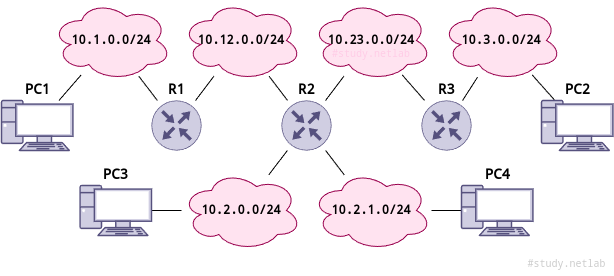

The diagram above was exported from draw.io. Its source (the exported page's mxGraphModel, read from the mxfile embedded in the PNG):
<mxGraphModel dx="1195" dy="696" grid="1" gridSize="10" guides="1" tooltips="1" connect="1" arrows="1" fold="1" page="1" pageScale="1" pageWidth="827" pageHeight="1169" math="0" shadow="0">
  <root>
    <mxCell id="0" />
    <mxCell id="1" parent="0" />
    <mxCell id="mZcrOyh0LTMMup6A41_K-6" style="rounded=0;orthogonalLoop=1;jettySize=auto;html=1;endArrow=none;endFill=0;fontStyle=1;strokeWidth=1;fontFamily=Noto Mono;" parent="1" source="mZcrOyh0LTMMup6A41_K-1" target="mZcrOyh0LTMMup6A41_K-5" edge="1">
      <mxGeometry relative="1" as="geometry" />
    </mxCell>
    <mxCell id="mZcrOyh0LTMMup6A41_K-1" value="10.1.0.0/24" style="ellipse;shape=cloud;whiteSpace=wrap;html=1;fontStyle=1;fontFamily=Noto Mono;fillColor=#FFE3F0;strokeColor=#99004D;" parent="1" vertex="1">
      <mxGeometry x="120" y="40" width="120" height="80" as="geometry" />
    </mxCell>
    <mxCell id="mZcrOyh0LTMMup6A41_K-2" value="10.12.0.0/24" style="ellipse;shape=cloud;whiteSpace=wrap;html=1;fontStyle=1;fontFamily=Noto Mono;fillColor=#FFE3F0;strokeColor=#99004D;" parent="1" vertex="1">
      <mxGeometry x="250" y="40" width="120" height="80" as="geometry" />
    </mxCell>
    <mxCell id="mZcrOyh0LTMMup6A41_K-3" value="10.23.0.0/24" style="ellipse;shape=cloud;whiteSpace=wrap;html=1;fontStyle=1;fontFamily=Noto Mono;fillColor=#FFE3F0;strokeColor=#99004D;" parent="1" vertex="1">
      <mxGeometry x="380" y="40" width="120" height="80" as="geometry" />
    </mxCell>
    <mxCell id="mZcrOyh0LTMMup6A41_K-12" style="edgeStyle=none;shape=connector;rounded=0;orthogonalLoop=1;jettySize=auto;html=1;strokeColor=default;strokeWidth=1;align=center;verticalAlign=middle;fontFamily=Noto Mono;fontSize=11;fontColor=default;fontStyle=1;labelBackgroundColor=default;endArrow=none;endFill=0;" parent="1" source="mZcrOyh0LTMMup6A41_K-4" target="mZcrOyh0LTMMup6A41_K-1" edge="1">
      <mxGeometry relative="1" as="geometry" />
    </mxCell>
    <mxCell id="mZcrOyh0LTMMup6A41_K-4" value="PC1" style="verticalAlign=bottom;verticalLabelPosition=top;labelPosition=center;align=center;html=1;outlineConnect=0;fillColor=#d0cee2;strokeColor=#56517e;gradientDirection=north;strokeWidth=2;shape=mxgraph.networks.pc;fontFamily=Noto Mono;fontStyle=1;fontSize=14;" parent="1" vertex="1">
      <mxGeometry x="70" y="140" width="71.43" height="50" as="geometry" />
    </mxCell>
    <mxCell id="mZcrOyh0LTMMup6A41_K-7" style="edgeStyle=none;shape=connector;rounded=0;orthogonalLoop=1;jettySize=auto;html=1;strokeColor=default;strokeWidth=1;align=center;verticalAlign=middle;fontFamily=Noto Mono;fontSize=11;fontColor=default;fontStyle=1;labelBackgroundColor=default;endArrow=none;endFill=0;" parent="1" source="mZcrOyh0LTMMup6A41_K-5" target="mZcrOyh0LTMMup6A41_K-2" edge="1">
      <mxGeometry relative="1" as="geometry" />
    </mxCell>
    <mxCell id="mZcrOyh0LTMMup6A41_K-5" value="R1" style="sketch=0;points=[[0.5,0,0],[1,0.5,0],[0.5,1,0],[0,0.5,0],[0.145,0.145,0],[0.8555,0.145,0],[0.855,0.8555,0],[0.145,0.855,0]];verticalLabelPosition=top;html=1;verticalAlign=bottom;aspect=fixed;align=center;pointerEvents=1;shape=mxgraph.cisco19.rect;prIcon=router;fillColor=#d0cee2;strokeColor=#56517e;fontStyle=1;fontFamily=Noto Mono;fontSize=14;labelPosition=center;" parent="1" vertex="1">
      <mxGeometry x="220" y="140" width="50" height="50" as="geometry" />
    </mxCell>
    <mxCell id="mZcrOyh0LTMMup6A41_K-10" style="edgeStyle=none;shape=connector;rounded=0;orthogonalLoop=1;jettySize=auto;html=1;strokeColor=default;strokeWidth=1;align=center;verticalAlign=middle;fontFamily=Noto Mono;fontSize=11;fontColor=default;fontStyle=1;labelBackgroundColor=default;endArrow=none;endFill=0;" parent="1" source="mZcrOyh0LTMMup6A41_K-8" target="mZcrOyh0LTMMup6A41_K-2" edge="1">
      <mxGeometry relative="1" as="geometry" />
    </mxCell>
    <mxCell id="mZcrOyh0LTMMup6A41_K-11" style="edgeStyle=none;shape=connector;rounded=0;orthogonalLoop=1;jettySize=auto;html=1;strokeColor=default;strokeWidth=1;align=center;verticalAlign=middle;fontFamily=Noto Mono;fontSize=11;fontColor=default;fontStyle=1;labelBackgroundColor=default;endArrow=none;endFill=0;" parent="1" source="mZcrOyh0LTMMup6A41_K-8" target="mZcrOyh0LTMMup6A41_K-3" edge="1">
      <mxGeometry relative="1" as="geometry" />
    </mxCell>
    <mxCell id="L1abRUKF2y8gvbDQfcFZ-7" style="rounded=0;orthogonalLoop=1;jettySize=auto;html=1;strokeColor=default;strokeWidth=1;align=center;verticalAlign=middle;fontFamily=Noto Mono;fontSize=11;fontColor=default;fontStyle=1;labelBackgroundColor=default;endArrow=none;endFill=0;" parent="1" source="mZcrOyh0LTMMup6A41_K-8" target="L1abRUKF2y8gvbDQfcFZ-6" edge="1">
      <mxGeometry relative="1" as="geometry" />
    </mxCell>
    <mxCell id="L1abRUKF2y8gvbDQfcFZ-10" style="edgeStyle=none;shape=connector;rounded=0;orthogonalLoop=1;jettySize=auto;html=1;strokeColor=default;strokeWidth=1;align=center;verticalAlign=middle;fontFamily=Noto Mono;fontSize=11;fontColor=default;fontStyle=1;labelBackgroundColor=default;endArrow=none;endFill=0;" parent="1" source="mZcrOyh0LTMMup6A41_K-8" target="L1abRUKF2y8gvbDQfcFZ-8" edge="1">
      <mxGeometry relative="1" as="geometry" />
    </mxCell>
    <mxCell id="mZcrOyh0LTMMup6A41_K-8" value="R2" style="sketch=0;points=[[0.5,0,0],[1,0.5,0],[0.5,1,0],[0,0.5,0],[0.145,0.145,0],[0.8555,0.145,0],[0.855,0.8555,0],[0.145,0.855,0]];verticalLabelPosition=top;html=1;verticalAlign=bottom;aspect=fixed;align=center;pointerEvents=1;shape=mxgraph.cisco19.rect;prIcon=router;fillColor=#d0cee2;strokeColor=#56517e;fontStyle=1;fontFamily=Noto Mono;fontSize=14;labelPosition=center;" parent="1" vertex="1">
      <mxGeometry x="350" y="140" width="50" height="50" as="geometry" />
    </mxCell>
    <mxCell id="mZcrOyh0LTMMup6A41_K-14" style="edgeStyle=none;shape=connector;rounded=0;orthogonalLoop=1;jettySize=auto;html=1;strokeColor=default;strokeWidth=1;align=center;verticalAlign=middle;fontFamily=Noto Mono;fontSize=11;fontColor=default;fontStyle=1;labelBackgroundColor=default;endArrow=none;endFill=0;" parent="1" source="L1abRUKF2y8gvbDQfcFZ-5" target="mZcrOyh0LTMMup6A41_K-3" edge="1">
      <mxGeometry relative="1" as="geometry">
        <mxPoint x="570" y="146.7126225897897" as="sourcePoint" />
      </mxGeometry>
    </mxCell>
    <mxCell id="L1abRUKF2y8gvbDQfcFZ-1" value="10.3.0.0/24" style="ellipse;shape=cloud;whiteSpace=wrap;html=1;fontStyle=1;fontFamily=Noto Mono;fillColor=#FFE3F0;strokeColor=#99004D;" parent="1" vertex="1">
      <mxGeometry x="510" y="40" width="120" height="80" as="geometry" />
    </mxCell>
    <mxCell id="L1abRUKF2y8gvbDQfcFZ-2" style="edgeStyle=none;shape=connector;rounded=0;orthogonalLoop=1;jettySize=auto;html=1;strokeColor=default;strokeWidth=1;align=center;verticalAlign=middle;fontFamily=Noto Mono;fontSize=11;fontColor=default;fontStyle=1;labelBackgroundColor=default;endArrow=none;endFill=0;" parent="1" source="L1abRUKF2y8gvbDQfcFZ-5" target="L1abRUKF2y8gvbDQfcFZ-1" edge="1">
      <mxGeometry relative="1" as="geometry">
        <mxPoint x="617" y="140" as="sourcePoint" />
      </mxGeometry>
    </mxCell>
    <mxCell id="L1abRUKF2y8gvbDQfcFZ-3" style="edgeStyle=none;shape=connector;rounded=0;orthogonalLoop=1;jettySize=auto;html=1;strokeColor=default;strokeWidth=1;align=center;verticalAlign=middle;fontFamily=Noto Mono;fontSize=11;fontColor=default;fontStyle=1;labelBackgroundColor=default;endArrow=none;endFill=0;" parent="1" source="L1abRUKF2y8gvbDQfcFZ-4" target="L1abRUKF2y8gvbDQfcFZ-1" edge="1">
      <mxGeometry relative="1" as="geometry" />
    </mxCell>
    <mxCell id="L1abRUKF2y8gvbDQfcFZ-4" value="PC2" style="verticalAlign=bottom;verticalLabelPosition=top;labelPosition=center;align=center;html=1;outlineConnect=0;fillColor=#d0cee2;strokeColor=#56517e;gradientDirection=north;strokeWidth=2;shape=mxgraph.networks.pc;fontFamily=Noto Mono;fontStyle=1;fontSize=14;" parent="1" vertex="1">
      <mxGeometry x="610" y="140" width="71.43" height="50" as="geometry" />
    </mxCell>
    <mxCell id="L1abRUKF2y8gvbDQfcFZ-5" value="R3" style="sketch=0;points=[[0.5,0,0],[1,0.5,0],[0.5,1,0],[0,0.5,0],[0.145,0.145,0],[0.8555,0.145,0],[0.855,0.8555,0],[0.145,0.855,0]];verticalLabelPosition=top;html=1;verticalAlign=bottom;aspect=fixed;align=center;pointerEvents=1;shape=mxgraph.cisco19.rect;prIcon=router;fillColor=#d0cee2;strokeColor=#56517e;fontStyle=1;fontFamily=Noto Mono;fontSize=14;labelPosition=center;" parent="1" vertex="1">
      <mxGeometry x="490" y="140" width="50" height="50" as="geometry" />
    </mxCell>
    <mxCell id="L1abRUKF2y8gvbDQfcFZ-14" style="edgeStyle=none;shape=connector;rounded=0;orthogonalLoop=1;jettySize=auto;html=1;strokeColor=default;strokeWidth=1;align=center;verticalAlign=middle;fontFamily=Noto Mono;fontSize=11;fontColor=default;fontStyle=1;labelBackgroundColor=default;endArrow=none;endFill=0;" parent="1" source="L1abRUKF2y8gvbDQfcFZ-6" target="L1abRUKF2y8gvbDQfcFZ-13" edge="1">
      <mxGeometry relative="1" as="geometry" />
    </mxCell>
    <mxCell id="L1abRUKF2y8gvbDQfcFZ-6" value="10.2.1.0/24" style="ellipse;shape=cloud;whiteSpace=wrap;html=1;fontStyle=1;fontFamily=Noto Mono;fillColor=#FFE3F0;strokeColor=#99004D;" parent="1" vertex="1">
      <mxGeometry x="380" y="210" width="120" height="80" as="geometry" />
    </mxCell>
    <mxCell id="L1abRUKF2y8gvbDQfcFZ-12" style="edgeStyle=none;shape=connector;rounded=0;orthogonalLoop=1;jettySize=auto;html=1;strokeColor=default;strokeWidth=1;align=center;verticalAlign=middle;fontFamily=Noto Mono;fontSize=11;fontColor=default;fontStyle=1;labelBackgroundColor=default;endArrow=none;endFill=0;" parent="1" source="L1abRUKF2y8gvbDQfcFZ-8" target="L1abRUKF2y8gvbDQfcFZ-11" edge="1">
      <mxGeometry relative="1" as="geometry" />
    </mxCell>
    <mxCell id="L1abRUKF2y8gvbDQfcFZ-8" value="10.2.0.0/24" style="ellipse;shape=cloud;whiteSpace=wrap;html=1;fontStyle=1;fontFamily=Noto Mono;fillColor=#FFE3F0;strokeColor=#99004D;" parent="1" vertex="1">
      <mxGeometry x="250" y="210" width="120" height="80" as="geometry" />
    </mxCell>
    <mxCell id="L1abRUKF2y8gvbDQfcFZ-11" value="PC3" style="verticalAlign=bottom;verticalLabelPosition=top;labelPosition=center;align=center;html=1;outlineConnect=0;fillColor=#d0cee2;strokeColor=#56517e;gradientDirection=north;strokeWidth=2;shape=mxgraph.networks.pc;fontFamily=Noto Mono;fontStyle=1;fontSize=14;" parent="1" vertex="1">
      <mxGeometry x="148.57" y="225" width="71.43" height="50" as="geometry" />
    </mxCell>
    <mxCell id="L1abRUKF2y8gvbDQfcFZ-13" value="PC4" style="verticalAlign=bottom;verticalLabelPosition=top;labelPosition=center;align=center;html=1;outlineConnect=0;fillColor=#d0cee2;strokeColor=#56517e;gradientDirection=north;strokeWidth=2;shape=mxgraph.networks.pc;fontFamily=Noto Mono;fontStyle=1;fontSize=14;" parent="1" vertex="1">
      <mxGeometry x="530" y="225" width="71.43" height="50" as="geometry" />
    </mxCell>
    <mxCell id="iTuYrpPqVD4KaEuFUpAs-2" value="#study.netlab" style="text;html=1;align=center;verticalAlign=middle;whiteSpace=wrap;rounded=0;fontColor=#FFCCE6;fontFamily=Noto Mono;fontSize=10;" vertex="1" parent="1">
      <mxGeometry x="385" y="80" width="110" height="25" as="geometry" />
    </mxCell>
    <mxCell id="iTuYrpPqVD4KaEuFUpAs-8" value="&lt;div&gt;#study.netlab&lt;/div&gt;" style="text;html=1;align=center;verticalAlign=middle;whiteSpace=wrap;rounded=0;fontColor=#CCCCCC;fontFamily=Noto Mono;fontSize=10;" vertex="1" parent="1">
      <mxGeometry x="590" y="290" width="91.43" height="25" as="geometry" />
    </mxCell>
  </root>
</mxGraphModel>